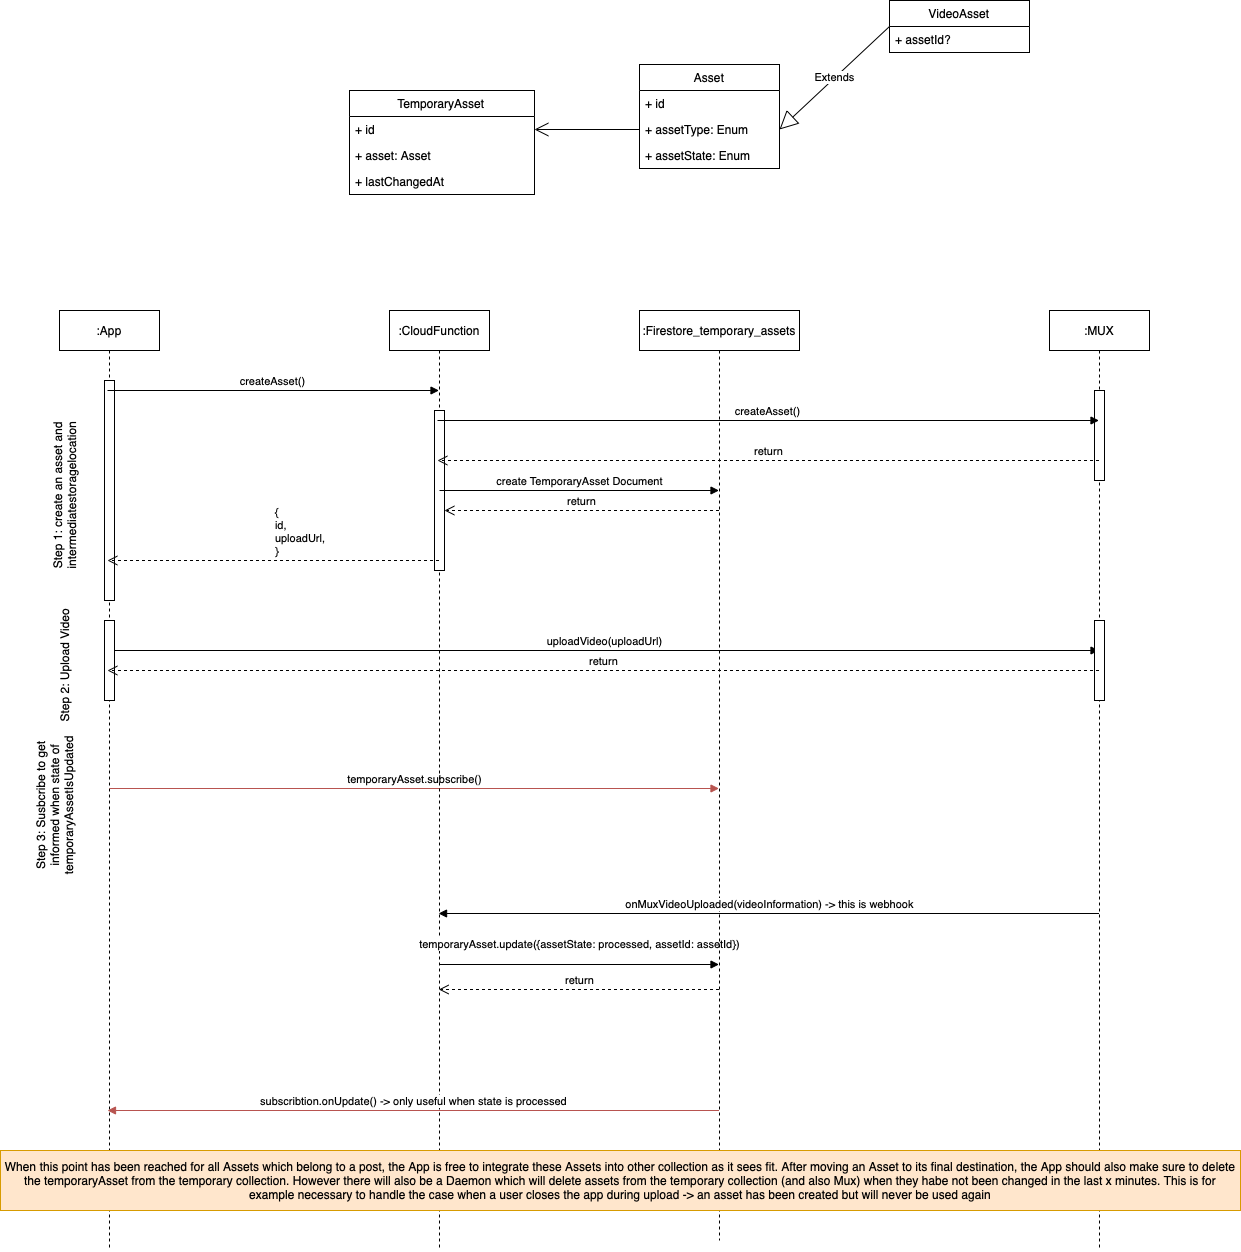

The diagram above was exported from draw.io. Its source (the exported page's mxGraphModel, read from the mxfile embedded in the PNG):
<mxGraphModel dx="2365" dy="2574" grid="1" gridSize="10" guides="1" tooltips="1" connect="1" arrows="1" fold="1" page="1" pageScale="1" pageWidth="827" pageHeight="1169" math="0" shadow="0">
  <root>
    <mxCell id="yN6Jv7-ZR1eGnJ6JDoIO-0" />
    <mxCell id="yN6Jv7-ZR1eGnJ6JDoIO-1" parent="yN6Jv7-ZR1eGnJ6JDoIO-0" />
    <mxCell id="ct7rEnimv_JBxRH87o5w-0" value=":App" style="shape=umlLifeline;perimeter=lifelinePerimeter;whiteSpace=wrap;html=1;container=1;collapsible=0;recursiveResize=0;outlineConnect=0;" vertex="1" parent="yN6Jv7-ZR1eGnJ6JDoIO-1">
      <mxGeometry x="60" y="80" width="100" height="940" as="geometry" />
    </mxCell>
    <mxCell id="ct7rEnimv_JBxRH87o5w-1" value="" style="html=1;points=[];perimeter=orthogonalPerimeter;" vertex="1" parent="ct7rEnimv_JBxRH87o5w-0">
      <mxGeometry x="45" y="70" width="10" height="220" as="geometry" />
    </mxCell>
    <mxCell id="ct7rEnimv_JBxRH87o5w-2" value="uploadVideo(uploadUrl)" style="html=1;verticalAlign=bottom;endArrow=block;rounded=0;" edge="1" parent="ct7rEnimv_JBxRH87o5w-0" target="ct7rEnimv_JBxRH87o5w-14">
      <mxGeometry width="80" relative="1" as="geometry">
        <mxPoint x="50" y="340" as="sourcePoint" />
        <mxPoint x="130" y="340" as="targetPoint" />
      </mxGeometry>
    </mxCell>
    <mxCell id="ct7rEnimv_JBxRH87o5w-3" value="" style="html=1;points=[];perimeter=orthogonalPerimeter;" vertex="1" parent="ct7rEnimv_JBxRH87o5w-0">
      <mxGeometry x="45" y="310" width="10" height="80" as="geometry" />
    </mxCell>
    <mxCell id="cwcxAW3iW1edi9wyrThq-3" value="temporaryAsset.subscribe()" style="html=1;verticalAlign=bottom;endArrow=block;rounded=0;fillColor=#f8cecc;strokeColor=#b85450;" edge="1" parent="ct7rEnimv_JBxRH87o5w-0">
      <mxGeometry width="80" relative="1" as="geometry">
        <mxPoint x="50" y="478" as="sourcePoint" />
        <mxPoint x="659.5" y="478" as="targetPoint" />
      </mxGeometry>
    </mxCell>
    <mxCell id="cwcxAW3iW1edi9wyrThq-4" value="Step 3: Susbcribe to get informed when state of temporaryAssetIsUpdated" style="text;html=1;strokeColor=none;fillColor=none;align=center;verticalAlign=middle;whiteSpace=wrap;rounded=0;horizontal=0;" vertex="1" parent="ct7rEnimv_JBxRH87o5w-0">
      <mxGeometry x="-55" y="440" width="100" height="110" as="geometry" />
    </mxCell>
    <mxCell id="ct7rEnimv_JBxRH87o5w-5" value=":CloudFunction" style="shape=umlLifeline;perimeter=lifelinePerimeter;whiteSpace=wrap;html=1;container=1;collapsible=0;recursiveResize=0;outlineConnect=0;" vertex="1" parent="yN6Jv7-ZR1eGnJ6JDoIO-1">
      <mxGeometry x="390" y="80" width="100" height="940" as="geometry" />
    </mxCell>
    <mxCell id="ct7rEnimv_JBxRH87o5w-6" value="" style="html=1;points=[];perimeter=orthogonalPerimeter;" vertex="1" parent="ct7rEnimv_JBxRH87o5w-5">
      <mxGeometry x="45" y="100" width="10" height="160" as="geometry" />
    </mxCell>
    <mxCell id="ct7rEnimv_JBxRH87o5w-8" value="temporaryAsset.update({assetState: processed, assetId: assetId})" style="html=1;verticalAlign=bottom;endArrow=block;rounded=0;" edge="1" parent="ct7rEnimv_JBxRH87o5w-5">
      <mxGeometry x="0.0018" y="11" width="80" relative="1" as="geometry">
        <mxPoint x="50" y="654" as="sourcePoint" />
        <mxPoint x="329.5" y="654" as="targetPoint" />
        <mxPoint as="offset" />
      </mxGeometry>
    </mxCell>
    <mxCell id="ct7rEnimv_JBxRH87o5w-30" value="create TemporaryAsset Document" style="html=1;verticalAlign=bottom;endArrow=block;rounded=0;" edge="1" parent="ct7rEnimv_JBxRH87o5w-5" target="ct7rEnimv_JBxRH87o5w-12">
      <mxGeometry width="80" relative="1" as="geometry">
        <mxPoint x="50" y="180" as="sourcePoint" />
        <mxPoint x="130" y="180" as="targetPoint" />
      </mxGeometry>
    </mxCell>
    <mxCell id="ct7rEnimv_JBxRH87o5w-12" value=":Firestore_temporary_assets" style="shape=umlLifeline;perimeter=lifelinePerimeter;whiteSpace=wrap;html=1;container=1;collapsible=0;recursiveResize=0;outlineConnect=0;" vertex="1" parent="yN6Jv7-ZR1eGnJ6JDoIO-1">
      <mxGeometry x="640" y="80" width="160" height="930" as="geometry" />
    </mxCell>
    <mxCell id="ct7rEnimv_JBxRH87o5w-14" value=":MUX" style="shape=umlLifeline;perimeter=lifelinePerimeter;whiteSpace=wrap;html=1;container=1;collapsible=0;recursiveResize=0;outlineConnect=0;" vertex="1" parent="yN6Jv7-ZR1eGnJ6JDoIO-1">
      <mxGeometry x="1050" y="80" width="100" height="940" as="geometry" />
    </mxCell>
    <mxCell id="ct7rEnimv_JBxRH87o5w-15" value="" style="html=1;points=[];perimeter=orthogonalPerimeter;" vertex="1" parent="ct7rEnimv_JBxRH87o5w-14">
      <mxGeometry x="45" y="310" width="10" height="80" as="geometry" />
    </mxCell>
    <mxCell id="ct7rEnimv_JBxRH87o5w-16" value="" style="html=1;points=[];perimeter=orthogonalPerimeter;" vertex="1" parent="ct7rEnimv_JBxRH87o5w-14">
      <mxGeometry x="45" y="80" width="10" height="90" as="geometry" />
    </mxCell>
    <mxCell id="ct7rEnimv_JBxRH87o5w-17" value="createAsset()" style="html=1;verticalAlign=bottom;endArrow=block;rounded=0;" edge="1" parent="yN6Jv7-ZR1eGnJ6JDoIO-1" source="ct7rEnimv_JBxRH87o5w-0" target="ct7rEnimv_JBxRH87o5w-5">
      <mxGeometry width="80" relative="1" as="geometry">
        <mxPoint x="230" y="150" as="sourcePoint" />
        <mxPoint x="310" y="150" as="targetPoint" />
        <Array as="points">
          <mxPoint x="160" y="160" />
        </Array>
      </mxGeometry>
    </mxCell>
    <mxCell id="ct7rEnimv_JBxRH87o5w-18" value="createAsset()" style="html=1;verticalAlign=bottom;endArrow=block;rounded=0;" edge="1" parent="yN6Jv7-ZR1eGnJ6JDoIO-1" source="ct7rEnimv_JBxRH87o5w-5" target="ct7rEnimv_JBxRH87o5w-14">
      <mxGeometry width="80" relative="1" as="geometry">
        <mxPoint x="450" y="200" as="sourcePoint" />
        <mxPoint x="530" y="200" as="targetPoint" />
        <Array as="points">
          <mxPoint x="870" y="190" />
        </Array>
      </mxGeometry>
    </mxCell>
    <mxCell id="ct7rEnimv_JBxRH87o5w-19" value="return" style="html=1;verticalAlign=bottom;endArrow=open;dashed=1;endSize=8;rounded=0;" edge="1" parent="yN6Jv7-ZR1eGnJ6JDoIO-1" source="ct7rEnimv_JBxRH87o5w-14" target="ct7rEnimv_JBxRH87o5w-5">
      <mxGeometry relative="1" as="geometry">
        <mxPoint x="1060" y="240" as="sourcePoint" />
        <mxPoint x="980" y="240" as="targetPoint" />
        <Array as="points">
          <mxPoint x="680" y="230" />
        </Array>
      </mxGeometry>
    </mxCell>
    <mxCell id="ct7rEnimv_JBxRH87o5w-21" value="{&lt;br&gt;id,&lt;br&gt;uploadUrl,&lt;br&gt;}" style="html=1;verticalAlign=bottom;endArrow=open;dashed=1;endSize=8;rounded=0;align=left;" edge="1" parent="yN6Jv7-ZR1eGnJ6JDoIO-1" source="ct7rEnimv_JBxRH87o5w-5" target="ct7rEnimv_JBxRH87o5w-0">
      <mxGeometry relative="1" as="geometry">
        <mxPoint x="400" y="360" as="sourcePoint" />
        <mxPoint x="360" y="360" as="targetPoint" />
        <Array as="points">
          <mxPoint x="360" y="330" />
        </Array>
      </mxGeometry>
    </mxCell>
    <mxCell id="ct7rEnimv_JBxRH87o5w-22" value="Step 1: create an asset and intermediatestoragelocation" style="text;html=1;strokeColor=none;fillColor=none;align=center;verticalAlign=middle;whiteSpace=wrap;rounded=0;horizontal=0;" vertex="1" parent="yN6Jv7-ZR1eGnJ6JDoIO-1">
      <mxGeometry x="30" y="160" width="70" height="210" as="geometry" />
    </mxCell>
    <mxCell id="ct7rEnimv_JBxRH87o5w-23" value="return" style="html=1;verticalAlign=bottom;endArrow=open;dashed=1;endSize=8;rounded=0;" edge="1" parent="yN6Jv7-ZR1eGnJ6JDoIO-1" source="ct7rEnimv_JBxRH87o5w-14" target="ct7rEnimv_JBxRH87o5w-0">
      <mxGeometry relative="1" as="geometry">
        <mxPoint x="970" y="450" as="sourcePoint" />
        <mxPoint x="890" y="450" as="targetPoint" />
        <Array as="points">
          <mxPoint x="380" y="440" />
        </Array>
      </mxGeometry>
    </mxCell>
    <mxCell id="ct7rEnimv_JBxRH87o5w-24" value="Step 2: Upload Video" style="text;html=1;strokeColor=none;fillColor=none;align=center;verticalAlign=middle;whiteSpace=wrap;rounded=0;horizontal=0;" vertex="1" parent="yN6Jv7-ZR1eGnJ6JDoIO-1">
      <mxGeometry x="30" y="360" width="70" height="150" as="geometry" />
    </mxCell>
    <mxCell id="ct7rEnimv_JBxRH87o5w-25" value="onMuxVideoUploaded(videoInformation) -&amp;gt; this is webhook" style="html=1;verticalAlign=bottom;endArrow=block;rounded=0;" edge="1" parent="yN6Jv7-ZR1eGnJ6JDoIO-1">
      <mxGeometry width="80" relative="1" as="geometry">
        <mxPoint x="1099.5" y="683" as="sourcePoint" />
        <mxPoint x="439.0714285714282" y="683" as="targetPoint" />
        <Array as="points">
          <mxPoint x="680" y="683" />
        </Array>
      </mxGeometry>
    </mxCell>
    <mxCell id="ct7rEnimv_JBxRH87o5w-26" value="return" style="html=1;verticalAlign=bottom;endArrow=open;dashed=1;endSize=8;rounded=0;" edge="1" parent="yN6Jv7-ZR1eGnJ6JDoIO-1">
      <mxGeometry relative="1" as="geometry">
        <mxPoint x="719.5" y="759" as="sourcePoint" />
        <mxPoint x="439.32352941176464" y="759" as="targetPoint" />
        <Array as="points">
          <mxPoint x="480" y="759" />
        </Array>
      </mxGeometry>
    </mxCell>
    <mxCell id="ct7rEnimv_JBxRH87o5w-33" value="TemporaryAsset" style="swimlane;fontStyle=0;childLayout=stackLayout;horizontal=1;startSize=26;fillColor=none;horizontalStack=0;resizeParent=1;resizeParentMax=0;resizeLast=0;collapsible=1;marginBottom=0;" vertex="1" parent="yN6Jv7-ZR1eGnJ6JDoIO-1">
      <mxGeometry x="350" y="-140" width="185" height="104" as="geometry" />
    </mxCell>
    <mxCell id="ct7rEnimv_JBxRH87o5w-34" value="+ id" style="text;strokeColor=none;fillColor=none;align=left;verticalAlign=top;spacingLeft=4;spacingRight=4;overflow=hidden;rotatable=0;points=[[0,0.5],[1,0.5]];portConstraint=eastwest;" vertex="1" parent="ct7rEnimv_JBxRH87o5w-33">
      <mxGeometry y="26" width="185" height="26" as="geometry" />
    </mxCell>
    <mxCell id="ct7rEnimv_JBxRH87o5w-43" value="+ asset: Asset" style="text;strokeColor=none;fillColor=none;align=left;verticalAlign=top;spacingLeft=4;spacingRight=4;overflow=hidden;rotatable=0;points=[[0,0.5],[1,0.5]];portConstraint=eastwest;" vertex="1" parent="ct7rEnimv_JBxRH87o5w-33">
      <mxGeometry y="52" width="185" height="26" as="geometry" />
    </mxCell>
    <mxCell id="cwcxAW3iW1edi9wyrThq-8" value="+ lastChangedAt" style="text;strokeColor=none;fillColor=none;align=left;verticalAlign=top;spacingLeft=4;spacingRight=4;overflow=hidden;rotatable=0;points=[[0,0.5],[1,0.5]];portConstraint=eastwest;" vertex="1" parent="ct7rEnimv_JBxRH87o5w-33">
      <mxGeometry y="78" width="185" height="26" as="geometry" />
    </mxCell>
    <mxCell id="ct7rEnimv_JBxRH87o5w-37" value="Asset" style="swimlane;fontStyle=0;childLayout=stackLayout;horizontal=1;startSize=26;fillColor=none;horizontalStack=0;resizeParent=1;resizeParentMax=0;resizeLast=0;collapsible=1;marginBottom=0;" vertex="1" parent="yN6Jv7-ZR1eGnJ6JDoIO-1">
      <mxGeometry x="640" y="-166" width="140" height="104" as="geometry" />
    </mxCell>
    <mxCell id="ct7rEnimv_JBxRH87o5w-38" value="+ id" style="text;strokeColor=none;fillColor=none;align=left;verticalAlign=top;spacingLeft=4;spacingRight=4;overflow=hidden;rotatable=0;points=[[0,0.5],[1,0.5]];portConstraint=eastwest;" vertex="1" parent="ct7rEnimv_JBxRH87o5w-37">
      <mxGeometry y="26" width="140" height="26" as="geometry" />
    </mxCell>
    <mxCell id="ct7rEnimv_JBxRH87o5w-39" value="+ assetType: Enum" style="text;strokeColor=none;fillColor=none;align=left;verticalAlign=top;spacingLeft=4;spacingRight=4;overflow=hidden;rotatable=0;points=[[0,0.5],[1,0.5]];portConstraint=eastwest;" vertex="1" parent="ct7rEnimv_JBxRH87o5w-37">
      <mxGeometry y="52" width="140" height="26" as="geometry" />
    </mxCell>
    <mxCell id="ct7rEnimv_JBxRH87o5w-40" value="+ assetState: Enum" style="text;strokeColor=none;fillColor=none;align=left;verticalAlign=top;spacingLeft=4;spacingRight=4;overflow=hidden;rotatable=0;points=[[0,0.5],[1,0.5]];portConstraint=eastwest;" vertex="1" parent="ct7rEnimv_JBxRH87o5w-37">
      <mxGeometry y="78" width="140" height="26" as="geometry" />
    </mxCell>
    <mxCell id="ct7rEnimv_JBxRH87o5w-45" value="VideoAsset" style="swimlane;fontStyle=0;childLayout=stackLayout;horizontal=1;startSize=26;fillColor=none;horizontalStack=0;resizeParent=1;resizeParentMax=0;resizeLast=0;collapsible=1;marginBottom=0;" vertex="1" parent="yN6Jv7-ZR1eGnJ6JDoIO-1">
      <mxGeometry x="890" y="-230" width="140" height="52" as="geometry" />
    </mxCell>
    <mxCell id="ct7rEnimv_JBxRH87o5w-46" value="+ assetId?" style="text;strokeColor=none;fillColor=none;align=left;verticalAlign=top;spacingLeft=4;spacingRight=4;overflow=hidden;rotatable=0;points=[[0,0.5],[1,0.5]];portConstraint=eastwest;" vertex="1" parent="ct7rEnimv_JBxRH87o5w-45">
      <mxGeometry y="26" width="140" height="26" as="geometry" />
    </mxCell>
    <mxCell id="ct7rEnimv_JBxRH87o5w-49" value="Extends" style="endArrow=block;endSize=16;endFill=0;html=1;rounded=0;entryX=1;entryY=0.5;entryDx=0;entryDy=0;exitX=0;exitY=0.5;exitDx=0;exitDy=0;" edge="1" parent="yN6Jv7-ZR1eGnJ6JDoIO-1" source="ct7rEnimv_JBxRH87o5w-45" target="ct7rEnimv_JBxRH87o5w-39">
      <mxGeometry width="160" relative="1" as="geometry">
        <mxPoint x="460" y="-260" as="sourcePoint" />
        <mxPoint x="620" y="-260" as="targetPoint" />
      </mxGeometry>
    </mxCell>
    <mxCell id="ct7rEnimv_JBxRH87o5w-51" value="" style="endArrow=open;endFill=1;endSize=12;html=1;rounded=0;entryX=1;entryY=0.5;entryDx=0;entryDy=0;exitX=0;exitY=0.5;exitDx=0;exitDy=0;" edge="1" parent="yN6Jv7-ZR1eGnJ6JDoIO-1" source="ct7rEnimv_JBxRH87o5w-39" target="ct7rEnimv_JBxRH87o5w-34">
      <mxGeometry width="160" relative="1" as="geometry">
        <mxPoint x="470" y="-330" as="sourcePoint" />
        <mxPoint x="630" y="-330" as="targetPoint" />
      </mxGeometry>
    </mxCell>
    <mxCell id="cwcxAW3iW1edi9wyrThq-0" value="return" style="html=1;verticalAlign=bottom;endArrow=open;dashed=1;endSize=8;rounded=0;" edge="1" parent="yN6Jv7-ZR1eGnJ6JDoIO-1" source="ct7rEnimv_JBxRH87o5w-12" target="ct7rEnimv_JBxRH87o5w-6">
      <mxGeometry relative="1" as="geometry">
        <mxPoint x="580" y="290" as="sourcePoint" />
        <mxPoint x="500" y="290" as="targetPoint" />
        <Array as="points">
          <mxPoint x="540" y="280" />
        </Array>
      </mxGeometry>
    </mxCell>
    <mxCell id="cwcxAW3iW1edi9wyrThq-6" value="subscribtion.onUpdate() -&amp;gt; only useful when state is processed" style="html=1;verticalAlign=bottom;endArrow=block;rounded=0;fillColor=#f8cecc;strokeColor=#b85450;" edge="1" parent="yN6Jv7-ZR1eGnJ6JDoIO-1" source="ct7rEnimv_JBxRH87o5w-12" target="ct7rEnimv_JBxRH87o5w-0">
      <mxGeometry width="80" relative="1" as="geometry">
        <mxPoint x="270" y="850" as="sourcePoint" />
        <mxPoint x="350" y="850" as="targetPoint" />
        <Array as="points">
          <mxPoint x="500" y="880" />
        </Array>
      </mxGeometry>
    </mxCell>
    <mxCell id="cwcxAW3iW1edi9wyrThq-7" value="When this point has been reached for all Assets which belong to a post, the App is free to integrate these Assets into other collection as it sees fit. After moving an Asset to its final destination, the App should also make sure to delete the temporaryAsset from the temporary collection. However there will also be a Daemon which will delete assets from the temporary collection (and also Mux) when they habe not been changed in the last x minutes. This is for example necessary to handle the case when a user closes the app during upload -&amp;gt; an asset has been created but will never be used again" style="rounded=0;whiteSpace=wrap;html=1;fillColor=#ffe6cc;strokeColor=#d79b00;" vertex="1" parent="yN6Jv7-ZR1eGnJ6JDoIO-1">
      <mxGeometry x="1" y="920" width="1240" height="60" as="geometry" />
    </mxCell>
  </root>
</mxGraphModel>